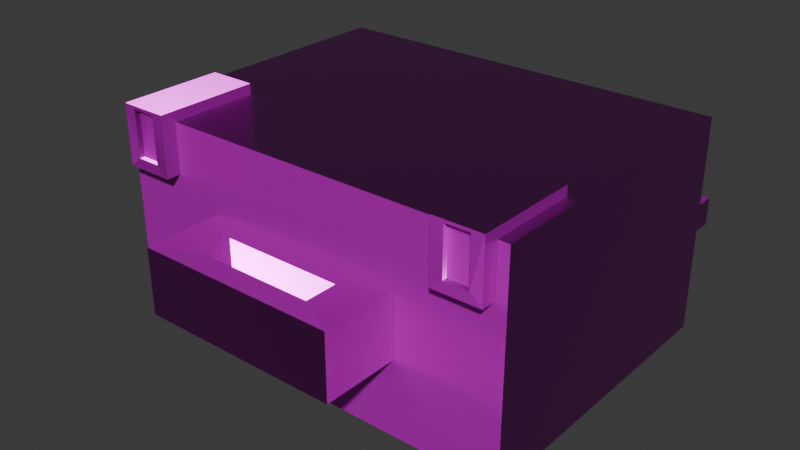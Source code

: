 # Source: lunch-box.blend  (saved by Blender 5.0.119; exported with 4.5.12 LTS)
import bpy
from mathutils import Matrix  # noqa: F401  (used for matrix-valued properties, if any)

bpy.ops.wm.read_factory_settings(use_empty=True)
scene = bpy.context.scene
scene.name = 'Scene'

# ---- collections
col_collection = bpy.data.collections.new('Collection'); scene.collection.children.link(col_collection)

# ---- images (referenced by path relative to the original .blend; pixels are not part of the script)
import os
ASSET_DIR = os.environ.get("B2B_ASSET_DIR", "")  # directory of the original .blend (textures are referenced by path, not embedded)
HERE = os.path.dirname(os.path.abspath(__file__))  # packed textures are extracted next to this script under _unpacked/

def load_image(name, relpath, width, height, colorspace="sRGB"):
    """Load a texture the original file referenced (path relative to the .blend, or extracted next to this script)."""
    p = next((c for c in (os.path.join(HERE, relpath), os.path.join(ASSET_DIR, relpath)) if relpath and os.path.exists(c)), "")
    if p:
        img = bpy.data.images.load(p, check_existing=True)
        img.name = name
    else:  # same state as the original file: an image datablock whose file is absent (Cycles renders it pink)
        img = bpy.data.images.new(name, width, height)
        img.source = "FILE"
        img.filepath = "//" + (relpath or name)
    img.colorspace_settings.name = colorspace
    return img
img_lunch_box_worm_001_height_png = load_image('lunch-box_WORM.001_Height.png', 'textures/lunch-box/lunch-box_WORM.001_Height.png', 1024, 1024, 'Non-Color')
img_lunch_box_worm_001_basecolor_png = load_image('lunch-box_WORM.001_BaseColor.png', 'textures/lunch-box/lunch-box_WORM.001_BaseColor.png', 1024, 1024, 'sRGB')
img_lunch_box_worm_001_metallic_png = load_image('lunch-box_WORM.001_Metallic.png', 'textures/lunch-box/lunch-box_WORM.001_Metallic.png', 1024, 1024, 'Non-Color')
img_lunch_box_worm_001_roughness_png = load_image('lunch-box_WORM.001_Roughness.png', 'textures/lunch-box/lunch-box_WORM.001_Roughness.png', 1024, 1024, 'Non-Color')
img_lunch_box_worm_001_normal_png = load_image('lunch-box_WORM.001_Normal.png', 'textures/lunch-box/lunch-box_WORM.001_Normal.png', 1024, 1024, 'Non-Color')

# ---- materials (node trees are filled in below, after node groups)
mat_worm_001 = bpy.data.materials.new('WORM.001')
mat_worm_001.use_backface_culling_lightprobe_volume = False
mat_worm_001.use_transparent_shadow = False

# ---- material node trees
mat_worm_001.use_nodes = True; mat_worm_001.node_tree.nodes.clear()
_N = mat_worm_001.node_tree.nodes; _L = mat_worm_001.node_tree.links
n0 = _N.new('ShaderNodeBsdfPrincipled'); n0.name = 'Principled BSDF'; n0.location = (10, 300)
n0.distribution = 'GGX'
n0.subsurface_method = 'RANDOM_WALK_SKIN'
n0.inputs[3].default_value = 1.45
n0.inputs[27].default_value = (0.0, 0.0, 0.0, 1.0)
n0.inputs[28].default_value = 1.0
n1 = _N.new('ShaderNodeOutputMaterial'); n1.name = 'Material Output'; n1.location = (300, 300)
n2 = _N.new('ShaderNodeTexImage'); n2.name = 'Image Texture'; n2.location = (84, -876)
n2.label = 'Displacement'
n2.image = img_lunch_box_worm_001_height_png
n3 = _N.new('ShaderNodeDisplacement'); n3.name = 'Displacement'; n3.location = (110, -400)
n4 = _N.new('ShaderNodeTexImage'); n4.name = 'Image Texture.001'; n4.location = (84, -36)
n4.label = 'Base Color'
n4.image = img_lunch_box_worm_001_basecolor_png
n5 = _N.new('ShaderNodeTexImage'); n5.name = 'Image Texture.002'; n5.location = (84, -316)
n5.label = 'Metallic'
n5.image = img_lunch_box_worm_001_metallic_png
n6 = _N.new('ShaderNodeTexImage'); n6.name = 'Image Texture.003'; n6.location = (84, -596)
n6.label = 'Roughness'
n6.image = img_lunch_box_worm_001_roughness_png
n7 = _N.new('ShaderNodeTexImage'); n7.name = 'Image Texture.004'; n7.location = (84, -1156)
n7.label = 'Normal'
n7.image = img_lunch_box_worm_001_normal_png
n8 = _N.new('ShaderNodeNormalMap'); n8.name = 'Normal Map'; n8.location = (-240, -620)
n9 = _N.new('ShaderNodeMapping'); n9.name = 'Mapping'; n9.location = (229, -36)
n10 = _N.new('NodeReroute'); n10.name = 'Reroute'; n10.location = (34, -706)
n10.width = 14
n10.socket_idname = 'NodeSocketVector'
n11 = _N.new('ShaderNodeTexCoord'); n11.name = 'Texture Coordinate'; n11.location = (29, -36)
n12 = _N.new('NodeFrame'); n12.name = 'Frame'; n12.location = (-1269, 336)
n12.label = 'Mapping'
n12.width = 398
n13 = _N.new('NodeFrame'); n13.name = 'Frame.001'; n13.location = (-624, 536)
n13.label = 'Textures'
n13.width = 353
n2.parent = n13
n4.parent = n13
n5.parent = n13
n6.parent = n13
n7.parent = n13
n9.parent = n12
n10.parent = n13
n11.parent = n12
_L.new(n0.outputs[0], n1.inputs[0])
_L.new(n2.outputs[0], n3.inputs[0])
_L.new(n3.outputs[0], n1.inputs[2])
_L.new(n4.outputs[0], n0.inputs[0])
_L.new(n5.outputs[0], n0.inputs[1])
_L.new(n6.outputs[0], n0.inputs[2])
_L.new(n7.outputs[0], n8.inputs[1])
_L.new(n8.outputs[0], n0.inputs[5])
_L.new(n10.outputs[0], n4.inputs[0])
_L.new(n10.outputs[0], n5.inputs[0])
_L.new(n10.outputs[0], n6.inputs[0])
_L.new(n10.outputs[0], n2.inputs[0])
_L.new(n10.outputs[0], n7.inputs[0])
_L.new(n9.outputs[0], n10.inputs[0])
_L.new(n11.outputs[2], n9.inputs[0])
n1.is_active_output = True

# ---- world
world_world = bpy.data.worlds.new('World'); scene.world = world_world
world_world.use_nodes = True; world_world.node_tree.nodes.clear()
_N = world_world.node_tree.nodes; _L = world_world.node_tree.links
n0 = _N.new('ShaderNodeOutputWorld'); n0.name = 'World Output'; n0.location = (200, 100)
n1 = _N.new('ShaderNodeBackground'); n1.name = 'Background'; n1.location = (-200, 100)
n1.inputs[0].default_value = (0.05088, 0.05088, 0.05088, 1.0)
_L.new(n1.outputs[0], n0.inputs[0])
n0.is_active_output = True
world_world.color = (0.05088, 0.05088, 0.05088)
world_world.sun_shadow_jitter_overblur = 0.0

# ---- meshes
me_lunch_box_lod_1 = bpy.data.meshes.new('Lunch-Box-LOD-1')
me_lunch_box_lod_1.from_pydata([(-0.28, -0.21, -3.505e-08), (-0.28, 0.21, -3.505e-08), (-0.28, 0.21, 0.294), (0.28, -0.21, -3.505e-08), (0.28, 0.21, -3.505e-08), (0.28, 0.21, 0.294), (-0.1365, -0.21, 0.1029), (-0.1365, -0.21, 0.1911), (0.1365, -0.21, 0.1911), (0.1365, -0.21, 0.1029), (-0.1365, -0.315, 0.1029), (-0.1365, -0.315, 0.1911), (0.1365, -0.315, 0.1911), (0.1365, -0.315, 0.1029), (-0.0819, -0.2405, 0.1029), (0.0819, -0.2405, 0.1029), (0.0819, -0.2405, 0.1911), (-0.0819, -0.2405, 0.1911), (-0.0819, -0.2846, 0.1029), (0.0819, -0.2846, 0.1029), (0.0819, -0.2846, 0.1911), (-0.0819, -0.2846, 0.1911), (-0.28, -0.2099, 0.294), (0.28, -0.2093, 0.294), (-0.2648, -0.21, 0.2259), (-0.2648, -0.2099, 0.2931), (-0.1993, -0.2099, 0.2931), (-0.1993, -0.21, 0.2259), (-0.1993, -0.08778, 0.2931), (-0.2648, -0.08778, 0.2931), (-0.2648, -0.2297, 0.2259), (-0.2648, -0.2297, 0.3078), (-0.1993, -0.2297, 0.3078), (-0.1993, -0.2297, 0.2259), (-0.1993, -0.08778, 0.3078), (-0.2648, -0.08778, 0.3078), (-0.2484, -0.2297, 0.24), (-0.2484, -0.2297, 0.3037), (-0.2157, -0.2297, 0.3037), (-0.2157, -0.2297, 0.24), (-0.2484, -0.2227, 0.24), (-0.2484, -0.2227, 0.3037), (-0.2157, -0.2227, 0.3037), (-0.2157, -0.2227, 0.24), (-0.2756, 0.21, 0.1729), (-0.1955, 0.21, 0.1729), (0.2072, 0.21, 0.1729), (0.2762, 0.21, 0.1729), (-0.2756, 0.21, 0.1358), (0.2762, 0.21, 0.1358), (-0.1955, 0.21, 0.1358), (0.2072, 0.21, 0.1358), (-0.2756, 0.245, 0.1729), (-0.1955, 0.245, 0.1729), (0.2072, 0.245, 0.1729), (0.2762, 0.245, 0.1729), (-0.2756, 0.245, 0.1358), (0.2762, 0.245, 0.1358), (-0.1955, 0.245, 0.1358), (0.2072, 0.245, 0.1358), (0.2648, -0.21, 0.2259), (0.2648, -0.2099, 0.2931), (0.1993, -0.2099, 0.2931), (0.1993, -0.21, 0.2259), (0.1993, -0.08778, 0.2931), (0.2648, -0.08778, 0.2931), (0.2648, -0.2297, 0.2259), (0.2648, -0.2297, 0.3078), (0.1993, -0.2297, 0.3078), (0.1993, -0.2297, 0.2259), (0.1993, -0.08778, 0.3078), (0.2648, -0.08778, 0.3078), (0.2484, -0.2297, 0.24), (0.2484, -0.2297, 0.3037), (0.2157, -0.2297, 0.3037), (0.2157, -0.2297, 0.24), (0.2484, -0.2227, 0.24), (0.2484, -0.2227, 0.3037), (0.2157, -0.2227, 0.3037), (0.2157, -0.2227, 0.24)], [], [(7, 6, 10, 11), (13, 12, 11, 10), (12, 8, 16, 20), (9, 8, 12, 13), (11, 12, 20, 21), (16, 15, 19, 20), (14, 15, 16, 17), (8, 7, 17, 16), (10, 6, 14, 18), (13, 10, 18, 19), (9, 13, 19, 15), (7, 11, 21, 17), (6, 9, 15, 14), (18, 21, 20, 19), (14, 17, 21, 18), (2, 1, 0, 22), (29, 25, 31, 35), (26, 28, 34, 32), (25, 24, 30, 31), (34, 35, 31, 32), (33, 32, 38, 39), (24, 27, 33, 30), (28, 29, 35, 34), (27, 26, 32, 33), (36, 39, 43, 40), (32, 31, 37, 38), (31, 30, 36, 37), (30, 33, 39, 36), (40, 43, 42, 41), (39, 38, 42, 43), (37, 36, 40, 41), (38, 37, 41, 42), (5, 23, 3, 4), (2, 5, 4, 1), (49, 51, 59, 57), (44, 45, 53, 52), (56, 52, 53, 58), (59, 54, 55, 57), (51, 46, 54, 59), (47, 49, 57, 55), (46, 47, 55, 54), (50, 48, 56, 58), (45, 50, 58, 53), (48, 44, 52, 56), (0, 3, 23, 22), (2, 22, 23, 5), (1, 4, 3, 0), (65, 71, 67, 61), (62, 68, 70, 64), (61, 67, 66, 60), (70, 68, 67, 71), (69, 75, 74, 68), (60, 66, 69, 63), (64, 70, 71, 65), (63, 69, 68, 62), (72, 76, 79, 75), (68, 74, 73, 67), (67, 73, 72, 66), (66, 72, 75, 69), (76, 77, 78, 79), (75, 79, 78, 74), (73, 77, 76, 72), (74, 78, 77, 73)])
_uv = me_lunch_box_lod_1.uv_layers.new(name='UVMap')
_uv.uv.foreach_set('vector', [0.3799, 0.9623, 0.3237, 0.9623, 0.3237, 0.8955, 0.3799, 0.8955, 0.9707, 0.3483, 0.9146, 0.3483, 0.9146, 0.1745, 0.9707, 0.1745, 0.8952, 0.6695, 0.9621, 0.6695, 0.9427, 0.7042, 0.9146, 0.7042, 0.2671, 0.8955, 0.3233, 0.8955, 0.3233, 0.9623, 0.2671, 0.9623, 0.9146, 0.1745, 0.9146, 0.3483, 0.8952, 0.3135, 0.8952, 0.2092, 0.9427, 0.7042, 0.9427, 0.7604, 0.9146, 0.7604, 0.9146, 0.7042, 0.9146, 0.1393, 0.9146, 0.03499, 0.9707, 0.03499, 0.9707, 0.1393, 0.9901, 0.0002294, 0.9901, 0.174, 0.9707, 0.1393, 0.9707, 0.03499, 0.8952, 0.7956, 0.9621, 0.7956, 0.9427, 0.8304, 0.9146, 0.8304, 0.9707, 0.3483, 0.9707, 0.1745, 0.9901, 0.2092, 0.9901, 0.3135, 0.9621, 0.7951, 0.8952, 0.7951, 0.9146, 0.7604, 0.9427, 0.7604, 0.9621, 0.9213, 0.8952, 0.9213, 0.9146, 0.8865, 0.9427, 0.8865, 0.8952, 0.174, 0.8952, 0.0002294, 0.9146, 0.03499, 0.9146, 0.1393, 0.0002294, 0.8955, 0.05638, 0.8955, 0.05638, 0.9998, 0.0002294, 0.9998, 0.9427, 0.8304, 0.9427, 0.8865, 0.9146, 0.8865, 0.9146, 0.8304, 0.6078, 0.6162, 0.6078, 0.4478, 0.8484, 0.4478, 0.8484, 0.6162, 0.2047, 0.9859, 0.2047, 0.9081, 0.2141, 0.8955, 0.2141, 0.9859, 0.1188, 0.9081, 0.1188, 0.9859, 0.1094, 0.9859, 0.1094, 0.8955, 0.2047, 0.9081, 0.162, 0.908, 0.162, 0.8955, 0.2141, 0.8955, 0.9486, 0.6586, 0.9066, 0.6596, 0.9045, 0.5687, 0.9464, 0.5677, 0.9515, 0.5184, 0.9464, 0.5677, 0.9363, 0.5653, 0.9407, 0.5259, 0.5165, 0.9372, 0.5165, 0.8955, 0.529, 0.8955, 0.529, 0.9372, 0.9488, 0.668, 0.9069, 0.669, 0.9066, 0.6596, 0.9486, 0.6586, 0.1615, 0.908, 0.1188, 0.9081, 0.1094, 0.8955, 0.1615, 0.8955, 0.9119, 0.52, 0.9373, 0.52, 0.9373, 0.5254, 0.9119, 0.5254, 0.9464, 0.5677, 0.9045, 0.5687, 0.914, 0.5661, 0.9363, 0.5653, 0.9045, 0.5687, 0.8952, 0.5197, 0.9066, 0.5263, 0.914, 0.5661, 0.8992, 0.5091, 0.95, 0.5091, 0.9373, 0.52, 0.9119, 0.52, 0.9119, 0.5254, 0.9373, 0.5254, 0.9328, 0.562, 0.9175, 0.5611, 0.9407, 0.5259, 0.9363, 0.5653, 0.9328, 0.562, 0.9373, 0.5254, 0.914, 0.5661, 0.9066, 0.5263, 0.9119, 0.5254, 0.9175, 0.5611, 0.9363, 0.5653, 0.914, 0.5661, 0.9175, 0.5611, 0.9328, 0.562, 0.287, 0.6162, 0.04677, 0.6162, 0.04635, 0.4478, 0.287, 0.4478, 0.6078, 0.6162, 0.287, 0.6162, 0.287, 0.4478, 0.6078, 0.4478, 0.4933, 0.9414, 0.4494, 0.9414, 0.4494, 0.9191, 0.4933, 0.9191, 0.4267, 0.9464, 0.4267, 0.8955, 0.449, 0.8955, 0.449, 0.9464, 0.4039, 0.9464, 0.3804, 0.9464, 0.3804, 0.8955, 0.4039, 0.8955, 0.4494, 0.9191, 0.4494, 0.8955, 0.4933, 0.8955, 0.4933, 0.9191, 0.5425, 0.9191, 0.5425, 0.8955, 0.5648, 0.8955, 0.5648, 0.9191, 0.588, 0.9191, 0.588, 0.8955, 0.6103, 0.8955, 0.6103, 0.9191, 0.4938, 0.9394, 0.4938, 0.8955, 0.516, 0.8955, 0.516, 0.9394, 0.4262, 0.8955, 0.4262, 0.9464, 0.4039, 0.9464, 0.4039, 0.8955, 0.6107, 0.9191, 0.6107, 0.8955, 0.633, 0.8955, 0.633, 0.9191, 0.5653, 0.9191, 0.5653, 0.8955, 0.5875, 0.8955, 0.5875, 0.9191, 0.6078, 0.2071, 0.287, 0.2071, 0.287, 0.0387, 0.6078, 0.0387, 0.6078, 0.6162, 0.6078, 0.8568, 0.287, 0.8564, 0.287, 0.6162, 0.6078, 0.4478, 0.287, 0.4478, 0.287, 0.2071, 0.6078, 0.2071, 0.09959, 0.8955, 0.109, 0.8955, 0.109, 0.9859, 0.09959, 0.9732, 0.2573, 0.9081, 0.2667, 0.8955, 0.2667, 0.9859, 0.2573, 0.9859, 0.09959, 0.9732, 0.109, 0.9859, 0.05683, 0.9859, 0.05683, 0.9733, 0.9486, 0.3591, 0.9464, 0.45, 0.9045, 0.449, 0.9066, 0.3581, 0.9515, 0.4994, 0.9407, 0.4919, 0.9363, 0.4524, 0.9464, 0.45, 0.5295, 0.8955, 0.5421, 0.8955, 0.5421, 0.9372, 0.5295, 0.9372, 0.9488, 0.3497, 0.9486, 0.3591, 0.9066, 0.3581, 0.9069, 0.3487, 0.2146, 0.908, 0.2146, 0.8955, 0.2667, 0.8955, 0.2573, 0.9081, 0.9119, 0.4977, 0.9119, 0.4923, 0.9373, 0.4923, 0.9373, 0.4977, 0.9464, 0.45, 0.9363, 0.4524, 0.914, 0.4516, 0.9045, 0.449, 0.9045, 0.449, 0.914, 0.4516, 0.9066, 0.4914, 0.8952, 0.498, 0.8992, 0.5086, 0.9119, 0.4977, 0.9373, 0.4977, 0.95, 0.5086, 0.9119, 0.4923, 0.9175, 0.4566, 0.9328, 0.4558, 0.9373, 0.4923, 0.9407, 0.4919, 0.9373, 0.4923, 0.9328, 0.4558, 0.9363, 0.4524, 0.914, 0.4516, 0.9175, 0.4566, 0.9119, 0.4923, 0.9066, 0.4914, 0.9363, 0.4524, 0.9328, 0.4558, 0.9175, 0.4566, 0.914, 0.4516])
me_lunch_box_lod_1.materials.append(mat_worm_001)
me_lunch_box_lod_1.update()

# ---- objects
ob_lunch_box_lod_1 = bpy.data.objects.new('Lunch-Box-LOD-1', me_lunch_box_lod_1)

# ---- transforms, parenting, visibility, modifiers, constraints
ob_lunch_box_lod_1.location = (0.0, 0.0, 0.0)

# ---- collection membership
col_collection.objects.link(ob_lunch_box_lod_1)

# ---- scene / render settings (as saved in the file)
scene.frame_start = 1; scene.frame_end = 250; scene.frame_set(2)
scene.render.engine = 'BLENDER_EEVEE_NEXT'
scene.render.bake_bias = 0.0
scene.render.bake_samples = 0
scene.cycles.sampling_pattern = 'TABULATED_SOBOL'
scene.eevee.use_volume_custom_range = False
bpy.context.view_layer.update()

# ---- added for rendering (the .blend has no active camera and no usable light): camera, sun
cam_auto = bpy.data.cameras.new('AutoCamera')
cam_auto.lens = 50.0
cam_auto.sensor_width = 36.0
cam_auto.clip_end = 1000.0
ob_auto_camera = bpy.data.objects.new('AutoCamera', cam_auto)
scene.collection.objects.link(ob_auto_camera)
ob_auto_camera.location = (0.786143, -0.978371, 0.782823)
ob_auto_camera.rotation_euler = (1.09748, -7.21219e-08, 0.694738)
scene.camera = ob_auto_camera
light_auto_sun = bpy.data.lights.new('AutoSun', 'SUN')
light_auto_sun.energy = 3.0
light_auto_sun.angle = 0.0523599
ob_auto_sun = bpy.data.objects.new('AutoSun', light_auto_sun)
scene.collection.objects.link(ob_auto_sun)
ob_auto_sun.rotation_euler = (0.872665, 0.174533, 0.523599)
bpy.context.view_layer.update()
